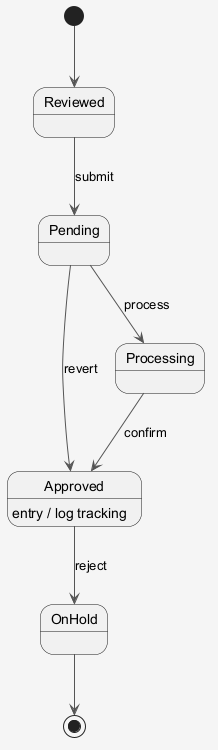

The diagram above was rendered by PlantUML. Its source (embedded in the PNG):
@startuml
skinparam shadowing false
skinparam backgroundColor #F5F5F5
skinparam ArrowColor #555555
[*] --> Reviewed
Reviewed --> Pending : submit
Pending --> Processing : process
Processing --> Approved : confirm
Approved --> OnHold : reject
Approved : entry / log tracking
Pending --> Approved : revert
OnHold --> [*]
@enduml